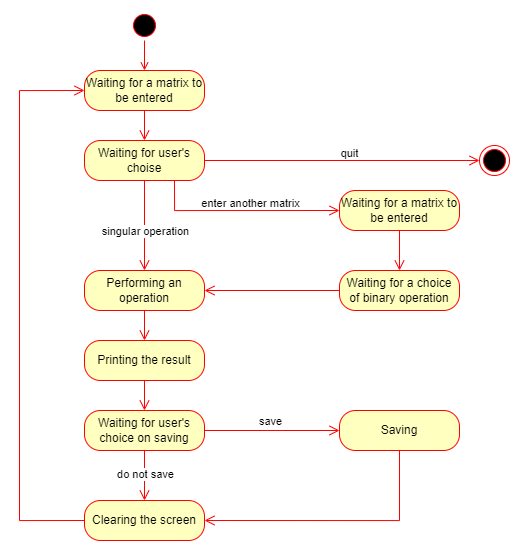

The diagram above was exported from draw.io. Its source (the exported page's mxGraphModel, read from the mxfile embedded in the PNG):
<mxGraphModel dx="1400" dy="775" grid="1" gridSize="10" guides="1" tooltips="1" connect="1" arrows="1" fold="1" page="1" pageScale="1" pageWidth="850" pageHeight="1100" math="0" shadow="0">
  <root>
    <mxCell id="0" />
    <mxCell id="1" parent="0" />
    <mxCell id="I3ccX78Bn7Z6j5W8keF7-1" value="" style="ellipse;html=1;shape=startState;fillColor=#000000;strokeColor=#ff0000;" vertex="1" parent="1">
      <mxGeometry x="320" y="80" width="30" height="30" as="geometry" />
    </mxCell>
    <mxCell id="I3ccX78Bn7Z6j5W8keF7-2" value="" style="html=1;verticalAlign=bottom;endArrow=open;strokeColor=#ff0000;rounded=0;entryX=0.5;entryY=0;entryDx=0;entryDy=0;exitX=0.5;exitY=1;exitDx=0;exitDy=0;" edge="1" source="I3ccX78Bn7Z6j5W8keF7-1" parent="1" target="I3ccX78Bn7Z6j5W8keF7-3">
      <mxGeometry relative="1" as="geometry">
        <mxPoint x="335" y="150" as="targetPoint" />
        <mxPoint x="340" y="110" as="sourcePoint" />
      </mxGeometry>
    </mxCell>
    <mxCell id="I3ccX78Bn7Z6j5W8keF7-3" value="Waiting for a matrix to be entered" style="rounded=1;whiteSpace=wrap;html=1;arcSize=40;fontColor=#000000;fillColor=#ffffc0;strokeColor=#ff0000;" vertex="1" parent="1">
      <mxGeometry x="275" y="140" width="120" height="40" as="geometry" />
    </mxCell>
    <mxCell id="I3ccX78Bn7Z6j5W8keF7-4" value="" style="html=1;verticalAlign=bottom;endArrow=open;endSize=8;strokeColor=#ff0000;rounded=0;entryX=0.5;entryY=0;entryDx=0;entryDy=0;" edge="1" source="I3ccX78Bn7Z6j5W8keF7-3" parent="1" target="I3ccX78Bn7Z6j5W8keF7-12">
      <mxGeometry relative="1" as="geometry">
        <mxPoint x="335" y="240" as="targetPoint" />
      </mxGeometry>
    </mxCell>
    <mxCell id="I3ccX78Bn7Z6j5W8keF7-12" value="Waiting for user's choise" style="rounded=1;whiteSpace=wrap;html=1;arcSize=40;fontColor=#000000;fillColor=#ffffc0;strokeColor=#ff0000;" vertex="1" parent="1">
      <mxGeometry x="275" y="210" width="120" height="40" as="geometry" />
    </mxCell>
    <mxCell id="I3ccX78Bn7Z6j5W8keF7-13" value="" style="html=1;verticalAlign=bottom;endArrow=open;endSize=8;strokeColor=#ff0000;rounded=0;entryX=0.5;entryY=0;entryDx=0;entryDy=0;" edge="1" parent="1" source="I3ccX78Bn7Z6j5W8keF7-12" target="I3ccX78Bn7Z6j5W8keF7-14">
      <mxGeometry relative="1" as="geometry">
        <mxPoint x="335" y="290" as="targetPoint" />
      </mxGeometry>
    </mxCell>
    <mxCell id="I3ccX78Bn7Z6j5W8keF7-18" value="singular operation" style="edgeLabel;html=1;align=center;verticalAlign=middle;resizable=0;points=[];" vertex="1" connectable="0" parent="I3ccX78Bn7Z6j5W8keF7-13">
      <mxGeometry x="0.3244" y="-2" relative="1" as="geometry">
        <mxPoint x="2" y="-10" as="offset" />
      </mxGeometry>
    </mxCell>
    <mxCell id="I3ccX78Bn7Z6j5W8keF7-14" value="Performing an operation" style="rounded=1;whiteSpace=wrap;html=1;arcSize=40;fontColor=#000000;fillColor=#ffffc0;strokeColor=#ff0000;" vertex="1" parent="1">
      <mxGeometry x="275" y="340" width="120" height="40" as="geometry" />
    </mxCell>
    <mxCell id="I3ccX78Bn7Z6j5W8keF7-15" value="Waiting for a choice of binary operation" style="rounded=1;whiteSpace=wrap;html=1;arcSize=40;fontColor=#000000;fillColor=#ffffc0;strokeColor=#ff0000;" vertex="1" parent="1">
      <mxGeometry x="530" y="340" width="120" height="40" as="geometry" />
    </mxCell>
    <mxCell id="I3ccX78Bn7Z6j5W8keF7-16" value="Waiting for a matrix to be entered" style="rounded=1;whiteSpace=wrap;html=1;arcSize=40;fontColor=#000000;fillColor=#ffffc0;strokeColor=#ff0000;" vertex="1" parent="1">
      <mxGeometry x="530" y="260" width="120" height="40" as="geometry" />
    </mxCell>
    <mxCell id="I3ccX78Bn7Z6j5W8keF7-19" value="" style="html=1;verticalAlign=bottom;endArrow=open;endSize=8;strokeColor=#ff0000;rounded=0;exitX=1;exitY=0.5;exitDx=0;exitDy=0;entryX=0;entryY=0.5;entryDx=0;entryDy=0;" edge="1" parent="1" source="I3ccX78Bn7Z6j5W8keF7-12" target="I3ccX78Bn7Z6j5W8keF7-21">
      <mxGeometry relative="1" as="geometry">
        <mxPoint x="580" y="230" as="targetPoint" />
        <mxPoint x="345" y="260" as="sourcePoint" />
      </mxGeometry>
    </mxCell>
    <mxCell id="I3ccX78Bn7Z6j5W8keF7-20" value="quit" style="edgeLabel;html=1;align=center;verticalAlign=middle;resizable=0;points=[];" vertex="1" connectable="0" parent="I3ccX78Bn7Z6j5W8keF7-19">
      <mxGeometry x="0.3244" y="-2" relative="1" as="geometry">
        <mxPoint x="-38" y="-10" as="offset" />
      </mxGeometry>
    </mxCell>
    <mxCell id="I3ccX78Bn7Z6j5W8keF7-21" value="" style="ellipse;html=1;shape=endState;fillColor=#000000;strokeColor=#ff0000;" vertex="1" parent="1">
      <mxGeometry x="670" y="215" width="30" height="30" as="geometry" />
    </mxCell>
    <mxCell id="I3ccX78Bn7Z6j5W8keF7-22" value="" style="html=1;verticalAlign=bottom;endArrow=open;endSize=8;strokeColor=#ff0000;rounded=0;exitX=0.75;exitY=1;exitDx=0;exitDy=0;entryX=0;entryY=0.5;entryDx=0;entryDy=0;edgeStyle=orthogonalEdgeStyle;" edge="1" parent="1" source="I3ccX78Bn7Z6j5W8keF7-12" target="I3ccX78Bn7Z6j5W8keF7-16">
      <mxGeometry relative="1" as="geometry">
        <mxPoint x="660" y="240" as="targetPoint" />
        <mxPoint x="405" y="240" as="sourcePoint" />
      </mxGeometry>
    </mxCell>
    <mxCell id="I3ccX78Bn7Z6j5W8keF7-23" value="enter another matrix" style="edgeLabel;html=1;align=center;verticalAlign=middle;resizable=0;points=[];" vertex="1" connectable="0" parent="I3ccX78Bn7Z6j5W8keF7-22">
      <mxGeometry x="0.3244" y="-2" relative="1" as="geometry">
        <mxPoint x="-24" y="-10" as="offset" />
      </mxGeometry>
    </mxCell>
    <mxCell id="I3ccX78Bn7Z6j5W8keF7-24" value="" style="html=1;verticalAlign=bottom;endArrow=open;endSize=8;strokeColor=#ff0000;rounded=0;exitX=0.5;exitY=1;exitDx=0;exitDy=0;entryX=0.5;entryY=0;entryDx=0;entryDy=0;" edge="1" parent="1" source="I3ccX78Bn7Z6j5W8keF7-16" target="I3ccX78Bn7Z6j5W8keF7-15">
      <mxGeometry relative="1" as="geometry">
        <mxPoint x="660" y="240" as="targetPoint" />
        <mxPoint x="405" y="240" as="sourcePoint" />
      </mxGeometry>
    </mxCell>
    <mxCell id="I3ccX78Bn7Z6j5W8keF7-26" value="" style="html=1;verticalAlign=bottom;endArrow=open;endSize=8;strokeColor=#ff0000;rounded=0;exitX=0;exitY=0.5;exitDx=0;exitDy=0;entryX=1;entryY=0.5;entryDx=0;entryDy=0;" edge="1" parent="1" source="I3ccX78Bn7Z6j5W8keF7-15" target="I3ccX78Bn7Z6j5W8keF7-14">
      <mxGeometry relative="1" as="geometry">
        <mxPoint x="600" y="350" as="targetPoint" />
        <mxPoint x="600" y="310" as="sourcePoint" />
      </mxGeometry>
    </mxCell>
    <mxCell id="I3ccX78Bn7Z6j5W8keF7-27" value="Printing the result" style="rounded=1;whiteSpace=wrap;html=1;arcSize=40;fontColor=#000000;fillColor=#ffffc0;strokeColor=#ff0000;" vertex="1" parent="1">
      <mxGeometry x="275" y="410" width="120" height="40" as="geometry" />
    </mxCell>
    <mxCell id="I3ccX78Bn7Z6j5W8keF7-28" value="" style="html=1;verticalAlign=bottom;endArrow=open;endSize=8;strokeColor=#ff0000;rounded=0;entryX=0.5;entryY=0;entryDx=0;entryDy=0;exitX=0.5;exitY=1;exitDx=0;exitDy=0;" edge="1" parent="1" source="I3ccX78Bn7Z6j5W8keF7-14" target="I3ccX78Bn7Z6j5W8keF7-27">
      <mxGeometry relative="1" as="geometry">
        <mxPoint x="345" y="220" as="targetPoint" />
        <mxPoint x="345" y="190" as="sourcePoint" />
      </mxGeometry>
    </mxCell>
    <mxCell id="I3ccX78Bn7Z6j5W8keF7-29" value="" style="html=1;verticalAlign=bottom;endArrow=open;endSize=8;strokeColor=#ff0000;rounded=0;exitX=0.5;exitY=1;exitDx=0;exitDy=0;entryX=0.5;entryY=0;entryDx=0;entryDy=0;" edge="1" parent="1" source="I3ccX78Bn7Z6j5W8keF7-27" target="I3ccX78Bn7Z6j5W8keF7-30">
      <mxGeometry relative="1" as="geometry">
        <mxPoint x="335" y="480" as="targetPoint" />
        <mxPoint x="360" y="470" as="sourcePoint" />
      </mxGeometry>
    </mxCell>
    <mxCell id="I3ccX78Bn7Z6j5W8keF7-30" value="Waiting for user's choice on saving" style="rounded=1;whiteSpace=wrap;html=1;arcSize=40;fontColor=#000000;fillColor=#ffffc0;strokeColor=#ff0000;" vertex="1" parent="1">
      <mxGeometry x="275" y="480" width="120" height="40" as="geometry" />
    </mxCell>
    <mxCell id="I3ccX78Bn7Z6j5W8keF7-31" value="" style="html=1;verticalAlign=bottom;endArrow=open;endSize=8;strokeColor=#ff0000;rounded=0;exitX=0.5;exitY=1;exitDx=0;exitDy=0;entryX=0.5;entryY=0;entryDx=0;entryDy=0;" edge="1" parent="1" source="I3ccX78Bn7Z6j5W8keF7-30" target="I3ccX78Bn7Z6j5W8keF7-36">
      <mxGeometry relative="1" as="geometry">
        <mxPoint x="340" y="570" as="targetPoint" />
        <mxPoint x="340" y="520" as="sourcePoint" />
      </mxGeometry>
    </mxCell>
    <mxCell id="I3ccX78Bn7Z6j5W8keF7-32" value="do not save" style="edgeLabel;html=1;align=center;verticalAlign=middle;resizable=0;points=[];" vertex="1" connectable="0" parent="I3ccX78Bn7Z6j5W8keF7-31">
      <mxGeometry x="0.3244" y="-2" relative="1" as="geometry">
        <mxPoint x="2" y="-10" as="offset" />
      </mxGeometry>
    </mxCell>
    <mxCell id="I3ccX78Bn7Z6j5W8keF7-33" value="" style="html=1;verticalAlign=bottom;endArrow=open;endSize=8;strokeColor=#ff0000;rounded=0;exitX=1;exitY=0.5;exitDx=0;exitDy=0;entryX=0;entryY=0.5;entryDx=0;entryDy=0;" edge="1" parent="1" source="I3ccX78Bn7Z6j5W8keF7-30" target="I3ccX78Bn7Z6j5W8keF7-35">
      <mxGeometry relative="1" as="geometry">
        <mxPoint x="510" y="500" as="targetPoint" />
        <mxPoint x="450" y="540" as="sourcePoint" />
      </mxGeometry>
    </mxCell>
    <mxCell id="I3ccX78Bn7Z6j5W8keF7-34" value="save" style="edgeLabel;html=1;align=center;verticalAlign=middle;resizable=0;points=[];" vertex="1" connectable="0" parent="I3ccX78Bn7Z6j5W8keF7-33">
      <mxGeometry x="0.3244" y="-2" relative="1" as="geometry">
        <mxPoint x="-24" y="-12" as="offset" />
      </mxGeometry>
    </mxCell>
    <mxCell id="I3ccX78Bn7Z6j5W8keF7-35" value="Saving" style="rounded=1;whiteSpace=wrap;html=1;arcSize=40;fontColor=#000000;fillColor=#ffffc0;strokeColor=#ff0000;" vertex="1" parent="1">
      <mxGeometry x="530" y="480" width="120" height="40" as="geometry" />
    </mxCell>
    <mxCell id="I3ccX78Bn7Z6j5W8keF7-36" value="Clearing the screen" style="rounded=1;whiteSpace=wrap;html=1;arcSize=40;fontColor=#000000;fillColor=#ffffc0;strokeColor=#ff0000;" vertex="1" parent="1">
      <mxGeometry x="275" y="570" width="120" height="40" as="geometry" />
    </mxCell>
    <mxCell id="I3ccX78Bn7Z6j5W8keF7-38" value="" style="html=1;verticalAlign=bottom;endArrow=open;endSize=8;strokeColor=#ff0000;rounded=0;exitX=0.5;exitY=1;exitDx=0;exitDy=0;entryX=1;entryY=0.5;entryDx=0;entryDy=0;edgeStyle=orthogonalEdgeStyle;" edge="1" parent="1" source="I3ccX78Bn7Z6j5W8keF7-35" target="I3ccX78Bn7Z6j5W8keF7-36">
      <mxGeometry relative="1" as="geometry">
        <mxPoint x="345" y="490" as="targetPoint" />
        <mxPoint x="345" y="460" as="sourcePoint" />
      </mxGeometry>
    </mxCell>
    <mxCell id="I3ccX78Bn7Z6j5W8keF7-39" value="" style="html=1;verticalAlign=bottom;endArrow=open;endSize=8;strokeColor=#ff0000;rounded=0;exitX=0;exitY=0.5;exitDx=0;exitDy=0;edgeStyle=orthogonalEdgeStyle;entryX=0;entryY=0.5;entryDx=0;entryDy=0;" edge="1" parent="1" source="I3ccX78Bn7Z6j5W8keF7-36" target="I3ccX78Bn7Z6j5W8keF7-3">
      <mxGeometry relative="1" as="geometry">
        <mxPoint x="190" y="280" as="targetPoint" />
        <mxPoint x="600" y="530" as="sourcePoint" />
        <Array as="points">
          <mxPoint x="210" y="590" />
          <mxPoint x="210" y="160" />
        </Array>
      </mxGeometry>
    </mxCell>
  </root>
</mxGraphModel>